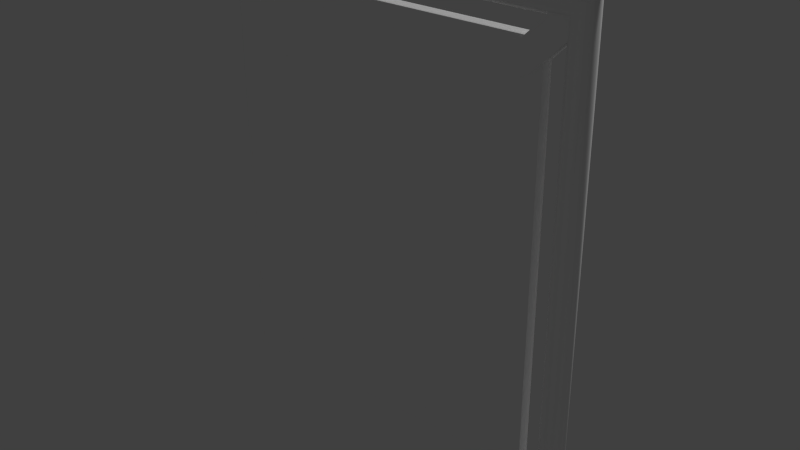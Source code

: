 # Source: balconyedgerailingend.blend  (saved by Blender 2.73.0; exported with 4.5.12 LTS)
import bpy
from mathutils import Matrix  # noqa: F401  (used for matrix-valued properties, if any)

bpy.ops.wm.read_factory_settings(use_empty=True)
scene = bpy.context.scene
scene.name = 'Scene'

# ---- collections
col_collection_1 = bpy.data.collections.new('Collection 1'); scene.collection.children.link(col_collection_1)

# ---- materials (node trees are filled in below, after node groups)
mat_railing = bpy.data.materials.new('railing')
mat_railing.alpha_threshold = 0.0
mat_railing.use_transparent_shadow = False
mat_railing.diffuse_color = (1.0, 1.0, 1.0, 1.0)
mat_railing.roughness = 0.5
mat_railing.specular_intensity = 0.3
mat_railing.line_color = (0.0, 0.0, 0.0, 1.0)

# ---- material node trees

# ---- world
world_world = bpy.data.worlds.new('World'); scene.world = world_world
world_world.color = (0.05088, 0.05088, 0.05088)
world_world.use_sun_shadow = False
world_world.sun_shadow_jitter_overblur = 0.0
world_world.cycles.sampling_method = 'MANUAL'
world_world.cycles.sample_map_resolution = 256

# ---- lights
light_sun = bpy.data.lights.new('Sun', 'SUN')
light_sun.transmission_factor = 0.0
light_sun.angle = 0.1993
light_sun.energy = 1.0
light_sun.shadow_buffer_clip_start = 0.5
light_sun.shadow_soft_size = 0.1
light_sun.shadow_cascade_max_distance = 1000.0
light_sun.cycles.use_multiple_importance_sampling = False

# ---- meshes
me_cylinder = bpy.data.meshes.new('Cylinder')
me_cylinder.from_pydata([(-3.092e-08, 0.025, -5.588e-09), (-2.692e-08, 0.025, 1.0), (0.0125, 0.02165, -5.588e-09), (0.0125, 0.02165, 1.012), (0.02165, 0.0125, -5.588e-09), (0.02165, 0.0125, 1.022), (0.025, -1.404e-07, -5.588e-09), (0.025, -1.428e-07, 1.025), (0.02165, -0.0125, -5.588e-09), (0.02165, -0.0125, 1.022), (0.0125, -0.02165, -5.588e-09), (0.0125, -0.02165, 1.012), (-2.715e-08, -0.025, -5.588e-09), (-2.987e-08, -0.025, 1.0), (-0.0125, -0.02165, -5.588e-09), (-0.0125, -0.02165, 0.9875), (-0.02165, -0.0125, -5.588e-09), (-0.02165, -0.0125, 0.9784), (-0.025, -1.509e-07, -5.588e-09), (-0.025, -1.486e-07, 0.975), (-0.02165, 0.0125, -5.588e-09), (-0.02165, 0.0125, 0.9784), (-0.0125, 0.02165, -5.588e-09), (-0.0125, 0.02165, 0.9875), (-0.75, 0.025, 1.0), (-0.75, 0.02165, 0.9875), (-0.75, 0.0125, 0.9783), (-0.75, -2.042e-07, 0.975), (-0.75, -0.0125, 0.9783), (-0.75, -0.02165, 0.9875), (-0.75, -0.025, 1.0), (-0.75, -0.02165, 1.012), (-0.75, -0.0125, 1.022), (-0.75, -2.215e-07, 1.025), (-0.75, 0.0125, 1.022), (-0.75, 0.02165, 1.012), (-0.06194, -0.01306, 0.1019), (-0.06194, 0.01306, 0.1019), (-0.7501, 0.01306, 0.1019), (-0.7501, -0.01306, 0.1019), (-0.06194, -0.01306, 0.9381), (-0.06194, 0.01306, 0.9381), (-0.7501, 0.01306, 0.9381), (-0.7501, -0.01306, 0.9381), (-0.02882, -0.01759, 1.007), (-0.02882, 0.01759, 1.007), (-0.08072, 0.01759, 0.8816), (-0.08072, -0.01759, 0.8816), (-0.1097, 0.01759, 0.8634), (-0.1097, -0.01759, 0.8634), (-0.1324, 0.01759, 0.8666), (-0.1324, -0.01759, 0.8666), (-0.1356, 0.01759, 0.8894), (-0.1356, -0.01759, 0.8894), (-0.1174, 0.01759, 0.9183), (-0.1174, -0.01759, 0.9183), (0.00785, -0.01759, 0.9702), (0.00785, 0.01759, 0.9702)], [], [(0, 1, 3, 2), (2, 3, 5, 4), (4, 5, 7, 6), (6, 7, 9, 8), (8, 9, 11, 10), (10, 11, 13, 12), (12, 13, 15, 14), (14, 15, 17, 16), (16, 17, 19, 18), (18, 19, 21, 20), (22, 23, 1, 0), (20, 21, 23, 22), (34, 5, 3, 35), (40, 36, 37, 41), (35, 3, 1, 24), (41, 37, 38, 42), (43, 39, 36, 40), (36, 39, 38, 37), (43, 40, 41, 42), (54, 55, 44, 45), (46, 48, 50, 52, 54), (46, 47, 49, 48), (48, 49, 51, 50), (50, 51, 53, 52), (52, 53, 55, 54), (46, 54, 45, 57), (55, 47, 56, 44), (49, 47, 55, 53, 51), (47, 46, 57, 56), (32, 9, 7, 33), (28, 17, 15, 29), (29, 15, 13, 30), (26, 21, 19, 27), (25, 23, 21, 26), (24, 1, 23, 25), (31, 11, 9, 32), (33, 7, 5, 34), (27, 19, 17, 28), (30, 13, 11, 31)])
me_cylinder.polygons.foreach_set('use_smooth', [1, 1, 1, 1, 1, 1, 1, 1, 1, 1, 1, 1, 1, 0, 1, 0, 0, 0, 0, 0, 0, 0, 0, 0, 0, 0, 0, 0, 0, 1, 1, 1, 1, 1, 1, 1, 1, 1, 1])
_uv = me_cylinder.uv_layers.new(name='UVMap')
_uv.uv.foreach_set('vector', [0.009632, 0.3266, 0.9013, 0.3266, 0.9164, 0.3422, 0.009693, 0.3421, 0.009693, 0.3421, 0.9164, 0.3422, 0.9276, 0.3581, 0.009756, 0.358, 0.009756, 0.358, 0.9276, 0.3581, 0.9318, 0.3741, 0.00982, 0.374, 0.00982, 0.374, 0.9318, 0.3741, 0.9287, 0.3902, 0.00974, 0.39, 0.00974, 0.39, 0.9287, 0.3902, 0.9204, 0.4061, 0.009664, 0.4059, 0.009664, 0.4059, 0.9204, 0.4061, 0.9091, 0.4217, 0.00959, 0.4216, 0.009643, 0.2357, 0.8941, 0.2356, 0.883, 0.2508, 0.009579, 0.2509, 0.009579, 0.2509, 0.883, 0.2508, 0.8748, 0.2659, 0.009518, 0.266, 0.009518, 0.266, 0.8748, 0.2659, 0.8718, 0.281, 0.009457, 0.2811, 0.009457, 0.2811, 0.8718, 0.281, 0.8757, 0.296, 0.009514, 0.2961, 0.009572, 0.3113, 0.8864, 0.3112, 0.9013, 0.3266, 0.009632, 0.3266, 0.009514, 0.2961, 0.8757, 0.296, 0.8864, 0.3112, 0.009572, 0.3113, 0.7944, 0.1676, 0.00186, 0.1676, 0.01126, 0.1539, 0.7944, 0.1539, 0.6506, 0.99, 0.008696, 0.99, 0.008696, 0.9699, 0.6506, 0.9699, 0.7944, 0.1539, 0.01126, 0.1539, 0.0241, 0.1404, 0.7944, 0.1404, 0.4509, 0.429, 0.4509, 0.9586, 0.01507, 0.9586, 0.01507, 0.429, 0.9916, 0.9589, 0.462, 0.9589, 0.462, 0.5231, 0.9916, 0.5231, 0.9901, 0.4945, 0.4618, 0.4945, 0.4618, 0.4745, 0.9901, 0.4745, 0.4616, 0.446, 0.9899, 0.4462, 0.9899, 0.4662, 0.4616, 0.466, 0.1614, 0.01068, 0.1614, 0.05212, 0.01392, 0.05212, 0.01391, 0.01069, 0.9916, 0.3116, 0.9819, 0.3554, 0.958, 0.3737, 0.9338, 0.3557, 0.9236, 0.3121, 0.296, 0.01068, 0.296, 0.05211, 0.2558, 0.05211, 0.2558, 0.01068, 0.2558, 0.01068, 0.2558, 0.05211, 0.2287, 0.05211, 0.2287, 0.01068, 0.2287, 0.01068, 0.2287, 0.05211, 0.2017, 0.05211, 0.2017, 0.01068, 0.2017, 0.01068, 0.2017, 0.05211, 0.1614, 0.05212, 0.1614, 0.01068, 0.9916, 0.3116, 0.9236, 0.3121, 0.9224, 0.1479, 0.9904, 0.1474, 0.8794, 0.1672, 0.8113, 0.1672, 0.8113, 0.002987, 0.8794, 0.002987, 0.8213, 0.211, 0.8113, 0.1672, 0.8794, 0.1672, 0.8694, 0.211, 0.8454, 0.2291, 0.296, 0.05211, 0.296, 0.01068, 0.4435, 0.01069, 0.4435, 0.05212, 0.7944, 0.1952, 0.001991, 0.1952, -0.001589, 0.1814, 0.7944, 0.1814, 0.7944, 0.08728, 0.04633, 0.08728, 0.03694, 0.07399, 0.7944, 0.07398, 0.7944, 0.07398, 0.03694, 0.07399, 0.0241, 0.0607, 0.7944, 0.06069, 0.7944, 0.1139, 0.04633, 0.1139, 0.04977, 0.1006, 0.7944, 0.1006, 0.7944, 0.1272, 0.03693, 0.1272, 0.04633, 0.1139, 0.7944, 0.1139, 0.7944, 0.1404, 0.0241, 0.1404, 0.03693, 0.1272, 0.7944, 0.1272, 0.7944, 0.2089, 0.01165, 0.2089, 0.001991, 0.1952, 0.7944, 0.1952, 0.7944, 0.1814, -0.001589, 0.1814, 0.00186, 0.1676, 0.7944, 0.1676, 0.7944, 0.1006, 0.04977, 0.1006, 0.04633, 0.08728, 0.7944, 0.08728, 0.7944, 0.2223, 0.02464, 0.2223, 0.01165, 0.2089, 0.7944, 0.2089])
me_cylinder.materials.append(mat_railing)
me_cylinder.use_remesh_preserve_volume = False
me_cylinder.use_remesh_preserve_attributes = False
me_cylinder.use_mirror_vertex_groups = False
me_cylinder.update()

# ---- objects
ob_sun = bpy.data.objects.new('Sun', light_sun)
ob_balconyedgerailingend = bpy.data.objects.new('balconyedgerailingend', me_cylinder)

# ---- transforms, parenting, visibility, modifiers, constraints
ob_sun.location = (-0.5945, 0.5283, 0.8744)
ob_sun.rotation_euler = (-0.5881, -0.4316, -0.02114)
ob_sun.lineart.crease_threshold = 0.0
ob_balconyedgerailingend.location = (0.0, 0.0, 0.0)
ob_balconyedgerailingend.lineart.crease_threshold = 0.0

# ---- collection membership
col_collection_1.objects.link(ob_sun)
col_collection_1.objects.link(ob_balconyedgerailingend)

# ---- scene / render settings (as saved in the file)
scene.frame_start = 1; scene.frame_end = 250; scene.frame_set(1)
scene.render.engine = 'BLENDER_EEVEE_NEXT'
scene.render.resolution_percentage = 50
scene.render.dither_intensity = 0.0
scene.cycles.use_denoising = False
scene.cycles.samples = 10
scene.cycles.sampling_pattern = 'TABULATED_SOBOL'
scene.cycles.light_sampling_threshold = 0.0
scene.cycles.use_adaptive_sampling = False
scene.cycles.use_light_tree = False
scene.cycles.blur_glossy = 0.0
scene.cycles.volume_bounces = 1
scene.cycles.pixel_filter_type = 'GAUSSIAN'
scene.cycles.sample_clamp_indirect = 0.0
scene.view_settings.view_transform = 'Standard'
bpy.context.view_layer.update()

# ---- added for rendering (the .blend has no active camera): camera
cam_auto = bpy.data.cameras.new('AutoCamera')
cam_auto.lens = 50.0
cam_auto.sensor_width = 36.0
cam_auto.clip_end = 1000.0
ob_auto_camera = bpy.data.objects.new('AutoCamera', cam_auto)
scene.collection.objects.link(ob_auto_camera)
ob_auto_camera.location = (0.827326, -1.42783, 1.46438)
ob_auto_camera.rotation_euler = (1.09748, -7.21219e-08, 0.694738)
scene.camera = ob_auto_camera
bpy.context.view_layer.update()
